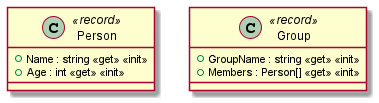

The diagram above was rendered by PlantUML. Its source (embedded in the PNG):
@startuml
class Person <<record>> {
    + Name : string <<get>> <<init>>
    + Age : int <<get>> <<init>>
}
class Group <<record>> {
    + GroupName : string <<get>> <<init>>
    + Members : Person[] <<get>> <<init>>
}
@enduml